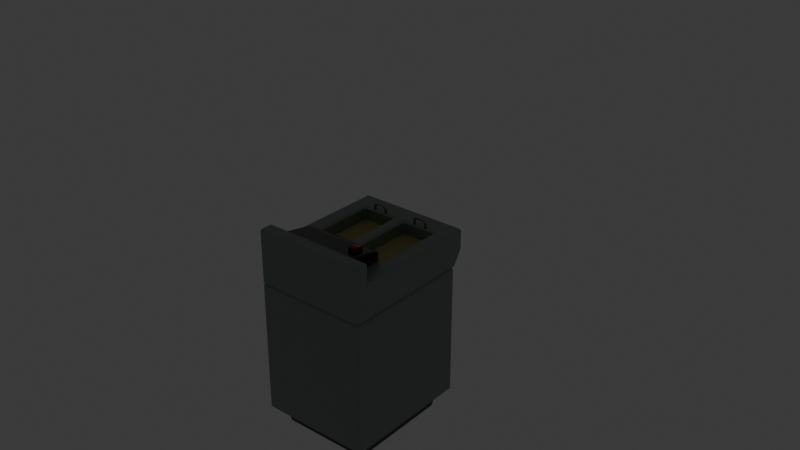 # Source: fryer.blend  (saved by Blender 4.1.24; exported with 4.5.12 LTS)
import bpy
from mathutils import Matrix  # noqa: F401  (used for matrix-valued properties, if any)

bpy.ops.wm.read_factory_settings(use_empty=True)
scene = bpy.context.scene
scene.name = 'Scene'

# ---- collections
col_collection = bpy.data.collections.new('Collection'); scene.collection.children.link(col_collection)
col_switch = bpy.data.collections.new('Switch'); col_collection.children.link(col_switch)
col_fryer = bpy.data.collections.new('fryer'); col_collection.children.link(col_fryer)

# ---- materials (node trees are filled in below, after node groups)
mat_material_003 = bpy.data.materials.new('Material.003')
mat_material_003.use_transparent_shadow = False
mat_material_002 = bpy.data.materials.new('Material.002')
mat_material_002.use_transparent_shadow = False
mat_material_001 = bpy.data.materials.new('Material.001')
mat_material_001.surface_render_method = 'BLENDED'
mat_material_001.blend_method = 'BLEND'
mat_material_001.use_transparent_shadow = False
mat_material_007 = bpy.data.materials.new('Material.007')
mat_material_007.use_transparent_shadow = False
mat_material_006 = bpy.data.materials.new('Material.006')
mat_material_006.use_transparent_shadow = False
mat_material = bpy.data.materials.new('Material')
mat_material.alpha_threshold = 0.0
mat_material.use_transparent_shadow = False
mat_material.roughness = 0.5
mat_material.line_color = (0.0, 0.0, 0.0, 1.0)
mat_material_005 = bpy.data.materials.new('Material.005')
mat_material_005.surface_render_method = 'BLENDED'
mat_material_005.blend_method = 'BLEND'
mat_material_005.use_transparent_shadow = False
mat_material_004 = bpy.data.materials.new('Material.004')
mat_material_004.use_transparent_shadow = False

# ---- material node trees
mat_material_003.use_nodes = True; mat_material_003.node_tree.nodes.clear()
_N = mat_material_003.node_tree.nodes; _L = mat_material_003.node_tree.links
n0 = _N.new('ShaderNodeBsdfPrincipled'); n0.name = 'Principled BSDF'; n0.location = (10, 300)
n1 = _N.new('ShaderNodeOutputMaterial'); n1.name = 'Material Output'; n1.location = (300, 300)
_L.new(n0.outputs[0], n1.inputs[0])
n1.is_active_output = True
mat_material_002.use_nodes = True; mat_material_002.node_tree.nodes.clear()
_N = mat_material_002.node_tree.nodes; _L = mat_material_002.node_tree.links
n0 = _N.new('ShaderNodeBsdfPrincipled'); n0.name = 'Principled BSDF'; n0.location = (10, 300)
n0.inputs[0].default_value = (0.00788, 0.00788, 0.00788, 1.0)
n1 = _N.new('ShaderNodeOutputMaterial'); n1.name = 'Material Output'; n1.location = (300, 300)
_L.new(n0.outputs[0], n1.inputs[0])
n1.is_active_output = True
mat_material_001.use_nodes = True; mat_material_001.node_tree.nodes.clear()
_N = mat_material_001.node_tree.nodes; _L = mat_material_001.node_tree.links
n0 = _N.new('ShaderNodeBsdfPrincipled'); n0.name = 'Principled BSDF'; n0.location = (10, 300)
n0.inputs[0].default_value = (0.8001, 0.001575, 0.003098, 1.0)
n0.inputs[2].default_value = 0.8543
n1 = _N.new('ShaderNodeOutputMaterial'); n1.name = 'Material Output'; n1.location = (300, 300)
_L.new(n0.outputs[0], n1.inputs[0])
n1.is_active_output = True
mat_material_007.use_nodes = True; mat_material_007.node_tree.nodes.clear()
_N = mat_material_007.node_tree.nodes; _L = mat_material_007.node_tree.links
n0 = _N.new('ShaderNodeBsdfPrincipled'); n0.name = 'Principled BSDF'; n0.location = (10, 300)
n0.inputs[0].default_value = (0.0331, 0.0331, 0.0331, 1.0)
n1 = _N.new('ShaderNodeOutputMaterial'); n1.name = 'Material Output'; n1.location = (300, 300)
_L.new(n0.outputs[0], n1.inputs[0])
n1.is_active_output = True
mat_material_006.use_nodes = True; mat_material_006.node_tree.nodes.clear()
_N = mat_material_006.node_tree.nodes; _L = mat_material_006.node_tree.links
n0 = _N.new('ShaderNodeBsdfPrincipled'); n0.name = 'Principled BSDF'; n0.location = (10, 300)
n0.inputs[0].default_value = (0.05087, 0.05087, 0.05087, 1.0)
n0.inputs[1].default_value = 0.5276
n0.inputs[2].default_value = 0.2402
n1 = _N.new('ShaderNodeOutputMaterial'); n1.name = 'Material Output'; n1.location = (300, 300)
_L.new(n0.outputs[0], n1.inputs[0])
n1.is_active_output = True
mat_material.use_nodes = True; mat_material.node_tree.nodes.clear()
_N = mat_material.node_tree.nodes; _L = mat_material.node_tree.links
n0 = _N.new('ShaderNodeOutputMaterial'); n0.name = 'Material Output'; n0.location = (300, 300)
n1 = _N.new('ShaderNodeBsdfPrincipled'); n1.name = 'Principled BSDF'; n1.location = (10, 300)
n1.inputs[0].default_value = (0.2622, 0.3231, 0.2789, 1.0)
n1.inputs[1].default_value = 0.378
n1.inputs[2].default_value = 0.3976
n1.inputs[3].default_value = 1.45
_L.new(n1.outputs[0], n0.inputs[0])
n0.is_active_output = True
mat_material_005.use_nodes = True; mat_material_005.node_tree.nodes.clear()
_N = mat_material_005.node_tree.nodes; _L = mat_material_005.node_tree.links
n0 = _N.new('ShaderNodeBsdfPrincipled'); n0.name = 'Principled BSDF'; n0.location = (10, 300)
n0.inputs[0].default_value = (0.8006, 0.7021, 0.2763, 1.0)
n0.inputs[4].default_value = 0.5039
n0.inputs[8].default_value = 0.07874
n1 = _N.new('ShaderNodeOutputMaterial'); n1.name = 'Material Output'; n1.location = (300, 300)
_L.new(n0.outputs[0], n1.inputs[0])
n1.is_active_output = True
mat_material_004.use_nodes = True; mat_material_004.node_tree.nodes.clear()
_N = mat_material_004.node_tree.nodes; _L = mat_material_004.node_tree.links
n0 = _N.new('ShaderNodeBsdfPrincipled'); n0.name = 'Principled BSDF'; n0.location = (10, 300)
n0.inputs[0].default_value = (0.3185, 0.3185, 0.3185, 1.0)
n0.inputs[1].default_value = 0.8976
n0.inputs[2].default_value = 0.126
n1 = _N.new('ShaderNodeOutputMaterial'); n1.name = 'Material Output'; n1.location = (300, 300)
_L.new(n0.outputs[0], n1.inputs[0])
n1.is_active_output = True

# ---- world
world_world = bpy.data.worlds.new('World'); scene.world = world_world
world_world.use_nodes = True; world_world.node_tree.nodes.clear()
_N = world_world.node_tree.nodes; _L = world_world.node_tree.links
n0 = _N.new('ShaderNodeOutputWorld'); n0.name = 'World Output'; n0.location = (300, 300)
n1 = _N.new('ShaderNodeBackground'); n1.name = 'Background'; n1.location = (10, 300)
n1.inputs[0].default_value = (0.05088, 0.05088, 0.05088, 1.0)
_L.new(n1.outputs[0], n0.inputs[0])
n0.is_active_output = True
world_world.color = (0.05088, 0.05088, 0.05088)
world_world.use_sun_shadow = False
world_world.sun_shadow_jitter_overblur = 0.0

# ---- lights
light_point = bpy.data.lights.new('Point', 'POINT')
light_point.color = (1.0, 0.07857, 0.139)
light_point.transmission_factor = 0.0
light_point.energy = 0.5
light_point.shadow_maximum_resolution = 0.006
light_point.use_absolute_resolution = True

# ---- meshes
me_cube_006 = bpy.data.meshes.new('Cube.006')
me_cube_006.from_pydata([(-0.0175, -0.03, -0.01), (-0.01308, -0.02558, 0.01), (-0.0175, 0.03, -0.01), (-0.01308, 0.02558, 0.01), (0.0175, -0.03, -0.01), (0.01308, -0.02558, 0.01), (0.0175, 0.03, -0.01), (0.01308, 0.02558, 0.01), (-0.01308, -0.02558, 0.01), (-0.01308, 0.02558, 0.01), (0.01308, 0.02558, 0.01), (0.01308, -0.02558, 0.01), (-0.01308, -0.02558, -0.001636), (-0.01308, 0.02558, -0.001636), (0.01308, 0.02558, -0.001636), (0.01308, -0.02558, -0.001636), (-0.0175, -0.03, 0.008702), (-0.0162, -0.0287, 0.01), (-0.0162, 0.0287, 0.01), (-0.0175, 0.03, 0.008702), (0.0162, 0.0287, 0.01), (0.0175, 0.03, 0.008702), (0.0162, -0.0287, 0.01), (0.0175, -0.03, 0.008702)], [], [(5, 1, 17, 22), (3, 7, 20, 18), (7, 5, 22, 20), (0, 16, 19, 2), (2, 6, 4, 0), (1, 5, 11, 8), (2, 19, 21, 6), (6, 21, 23, 4), (1, 3, 18, 17), (10, 9, 13, 14), (7, 3, 9, 10), (5, 7, 10, 11), (3, 1, 8, 9), (14, 13, 12, 15), (11, 10, 14, 15), (9, 8, 12, 13), (8, 11, 15, 12), (17, 18, 19, 16), (18, 20, 21, 19), (20, 22, 23, 21), (22, 17, 16, 23), (4, 23, 16, 0)])
_uv = me_cube_006.uv_layers.new(name='UVMap')
_uv.uv.foreach_set('vector', [0.6566, 0.7316, 0.8434, 0.7316, 0.8657, 0.7446, 0.6343, 0.7446, 0.8434, 0.5184, 0.6566, 0.5184, 0.6343, 0.5054, 0.8657, 0.5054, 0.6566, 0.5184, 0.6566, 0.7316, 0.6343, 0.7446, 0.6343, 0.5054, 0.375, 0.0, 0.6088, 0.0, 0.6088, 0.25, 0.375, 0.25, 0.125, 0.5, 0.375, 0.5, 0.375, 0.75, 0.125, 0.75, 0.8434, 0.7316, 0.6566, 0.7316, 0.6566, 0.7316, 0.8434, 0.7316, 0.375, 0.25, 0.6088, 0.25, 0.6088, 0.5, 0.375, 0.5, 0.375, 0.5, 0.6088, 0.5, 0.6088, 0.75, 0.375, 0.75, 0.8434, 0.7316, 0.8434, 0.5184, 0.8657, 0.5054, 0.8657, 0.7446, 0.6566, 0.5184, 0.8434, 0.5184, 0.8434, 0.5184, 0.6566, 0.5184, 0.6566, 0.5184, 0.8434, 0.5184, 0.8434, 0.5184, 0.6566, 0.5184, 0.6566, 0.7316, 0.6566, 0.5184, 0.6566, 0.5184, 0.6566, 0.7316, 0.8434, 0.5184, 0.8434, 0.7316, 0.8434, 0.7316, 0.8434, 0.5184, 0.6566, 0.5184, 0.8434, 0.5184, 0.8434, 0.7316, 0.6566, 0.7316, 0.6566, 0.7316, 0.6566, 0.5184, 0.6566, 0.5184, 0.6566, 0.7316, 0.8434, 0.5184, 0.8434, 0.7316, 0.8434, 0.7316, 0.8434, 0.5184, 0.8434, 0.7316, 0.6566, 0.7316, 0.6566, 0.7316, 0.8434, 0.7316, 0.625, 0.005408, 0.625, 0.2446, 0.6088, 0.25, 0.6088, 0.0, 0.625, 0.2593, 0.625, 0.4907, 0.6088, 0.5, 0.6088, 0.25, 0.6343, 0.5054, 0.6343, 0.7446, 0.6088, 0.75, 0.6088, 0.5, 0.625, 0.7593, 0.625, 0.9907, 0.6088, 1.0, 0.6088, 0.75, 0.375, 0.75, 0.6088, 0.75, 0.6088, 1.0, 0.375, 1.0])
me_cube_006.materials.append(mat_material_002)
me_cube_006.update()
me_cube_005 = bpy.data.meshes.new('Cube.005')
me_cube_005.from_pydata([(-0.0125, -0.02825, -0.002558), (-0.0125, -0.02125, 0.01391), (-0.0125, 0.01778, -0.0221), (-0.0125, 0.02477, -0.005628), (0.0125, -0.02825, -0.002558), (0.0125, -0.02125, 0.01391), (0.0125, 0.01778, -0.0221), (0.0125, 0.02477, -0.005628), (-0.0125, -0.005235, -0.01233), (-0.0125, 0.0004365, 0.001028), (0.0125, -0.005235, -0.01233), (0.0125, 0.0004365, 0.001028)], [], [(8, 9, 3, 2), (2, 3, 7, 6), (10, 11, 5, 4), (4, 5, 1, 0), (8, 10, 4, 0), (11, 9, 1, 5), (7, 3, 9, 11), (2, 6, 10, 8), (6, 7, 11, 10), (0, 1, 9, 8)])
_uv = me_cube_005.uv_layers.new(name='UVMap')
_uv.uv.foreach_set('vector', [0.375, 0.125, 0.625, 0.125, 0.625, 0.25, 0.375, 0.25, 0.375, 0.25, 0.625, 0.25, 0.625, 0.5, 0.375, 0.5, 0.375, 0.625, 0.625, 0.625, 0.625, 0.75, 0.375, 0.75, 0.375, 0.75, 0.625, 0.75, 0.625, 1.0, 0.375, 1.0, 0.125, 0.625, 0.375, 0.625, 0.375, 0.75, 0.125, 0.75, 0.625, 0.625, 0.875, 0.625, 0.875, 0.75, 0.625, 0.75, 0.625, 0.5, 0.875, 0.5, 0.875, 0.625, 0.625, 0.625, 0.125, 0.5, 0.375, 0.5, 0.375, 0.625, 0.125, 0.625, 0.375, 0.5, 0.625, 0.5, 0.625, 0.625, 0.375, 0.625, 0.375, 0.0, 0.625, 0.0, 0.625, 0.125, 0.375, 0.125])
me_cube_005.materials.append(mat_material_001)
me_cube_005.update()
me_cube_002 = bpy.data.meshes.new('Cube.002')
me_cube_002.from_pydata([(-0.2352, -0.2745, -0.06977), (-0.2651, -0.3036, 0.06977), (-0.2352, 0.2745, -0.06977), (-0.2651, 0.3036, 0.06977), (0.2352, -0.2745, -0.06977), (0.2651, -0.3036, 0.06977), (0.2352, 0.2745, -0.06977), (0.2651, 0.3036, 0.06977)], [], [(0, 1, 3, 2), (2, 3, 7, 6), (6, 7, 5, 4), (4, 5, 1, 0), (2, 6, 4, 0), (7, 3, 1, 5)])
_uv = me_cube_002.uv_layers.new(name='UVMap')
_uv.uv.foreach_set('vector', [0.375, 0.0, 0.625, 0.0, 0.625, 0.25, 0.375, 0.25, 0.375, 0.25, 0.625, 0.25, 0.625, 0.5, 0.375, 0.5, 0.375, 0.5, 0.625, 0.5, 0.625, 0.75, 0.375, 0.75, 0.375, 0.75, 0.625, 0.75, 0.625, 1.0, 0.375, 1.0, 0.125, 0.5, 0.375, 0.5, 0.375, 0.75, 0.125, 0.75, 0.625, 0.5, 0.875, 0.5, 0.875, 0.75, 0.625, 0.75])
me_cube_002.materials.append(mat_material_007)
me_cube_002.update()
me_cube_004 = bpy.data.meshes.new('Cube.004')
me_cube_004.from_pydata([(-0.1985, -0.09094, 0.06222), (-0.1985, 0.09094, -0.0285), (0.1985, -0.09094, 0.06222), (0.1985, 0.09094, -0.0285), (-0.1985, 0.01584, -0.0285), (-0.1985, 0.01584, 0.04122), (0.1985, 0.01584, -0.0285), (0.1985, 0.01584, 0.04122), (-0.1985, -0.09094, 0.04446), (-0.1985, 0.09094, 0.01074), (0.1985, 0.09094, 0.01074), (0.1985, -0.09094, 0.04446), (0.1985, 0.01584, 0.01074), (-0.1985, 0.01584, 0.01074), (-0.1985, 0.01527, -0.02806), (-0.1985, -0.06724, 0.02935), (-0.1985, -0.002715, -0.01476), (-0.1985, -0.02471, 0.0008267), (-0.1985, -0.04737, 0.01632), (0.1985, -0.06724, 0.02935), (0.1985, 0.01527, -0.02806), (0.1985, -0.04737, 0.01632), (0.1985, -0.02471, 0.0008267), (0.1985, -0.002715, -0.01476), (-0.1985, 0.04177, 0.03683), (-0.1985, 0.09094, 0.01098), (-0.1985, 0.06635, 0.03032), (-0.1985, 0.08435, 0.02086), (0.1985, 0.09094, 0.01098), (0.1985, 0.04177, 0.03683), (0.1985, 0.08435, 0.02086), (0.1985, 0.06635, 0.03032)], [], [(10, 28, 30, 31, 29, 7, 12), (13, 5, 24, 26, 27, 25, 9), (12, 7, 2, 11), (11, 2, 0, 8), (19, 11, 8, 15), (7, 5, 0, 2), (9, 25, 28, 10), (1, 3, 6, 4), (8, 0, 5, 13), (4, 6, 20, 14), (3, 10, 12, 6), (6, 12, 11, 19, 21, 22, 23, 20), (1, 9, 10, 3), (4, 13, 9, 1), (14, 20, 23, 16), (16, 23, 22, 17), (17, 22, 21, 18), (18, 21, 19, 15), (14, 16, 17, 18, 15, 8, 13, 4), (24, 29, 31, 26), (26, 31, 30, 27), (27, 30, 28, 25), (29, 24, 5, 7)])
_uv = me_cube_004.uv_layers.new(name='UVMap')
_uv.uv.foreach_set('vector', [0.5471, 0.5, 0.5482, 0.5, 0.5895, 0.5091, 0.6175, 0.5338, 0.625, 0.5676, 0.625, 0.6032, 0.5471, 0.6032, 0.5471, 0.1468, 0.625, 0.1468, 0.625, 0.1824, 0.6175, 0.2162, 0.5895, 0.2409, 0.5482, 0.25, 0.5471, 0.25, 0.5471, 0.6032, 0.625, 0.6032, 0.625, 0.75, 0.5471, 0.75, 0.5471, 0.75, 0.625, 0.75, 0.625, 1.0, 0.5471, 1.0, 0.4872, 0.75, 0.5471, 0.75, 0.5471, 1.0, 0.4872, 1.0, 0.625, 0.6032, 0.875, 0.6032, 0.875, 0.75, 0.625, 0.75, 0.5471, 0.25, 0.5482, 0.25, 0.5482, 0.5, 0.5471, 0.5, 0.125, 0.5, 0.375, 0.5, 0.375, 0.6032, 0.125, 0.6032, 0.5471, 0.0, 0.625, 0.0, 0.625, 0.1468, 0.5471, 0.1468, 0.125, 0.6032, 0.375, 0.6032, 0.375, 0.6054, 0.125, 0.6054, 0.375, 0.5, 0.5471, 0.5, 0.5471, 0.6032, 0.375, 0.6032, 0.375, 0.6032, 0.5471, 0.6032, 0.5471, 0.75, 0.4872, 0.75, 0.4339, 0.7517, 0.3681, 0.7565, 0.3731, 0.6736, 0.375, 0.6054, 0.375, 0.25, 0.5471, 0.25, 0.5471, 0.5, 0.375, 0.5, 0.375, 0.1468, 0.5471, 0.1468, 0.5471, 0.25, 0.375, 0.25, 0.125, 0.6054, 0.375, 0.6054, 0.375, 0.6717, 0.125, 0.6717, 0.125, 0.6717, 0.375, 0.6717, 0.375, 0.75, 0.125, 0.75, 0.375, 1.0, 0.375, 0.75, 0.4357, 0.75, 0.4357, 1.0, 0.4357, 1.0, 0.4357, 0.75, 0.4872, 0.75, 0.4872, 1.0, 0.375, 0.1446, 0.3731, 0.07637, 0.3681, -0.006479, 0.4339, -0.001689, 0.4872, 0.0, 0.5471, 0.0, 0.5471, 0.1468, 0.375, 0.1468, 0.875, 0.5676, 0.625, 0.5676, 0.625, 0.5, 0.875, 0.5, 0.625, 0.25, 0.625, 0.5, 0.5915, 0.5, 0.5915, 0.25, 0.5915, 0.25, 0.5915, 0.5, 0.5482, 0.5, 0.5482, 0.25, 0.625, 0.5676, 0.875, 0.5676, 0.875, 0.6032, 0.625, 0.6032])
me_cube_004.materials.append(mat_material_006)
me_cube_004.update()
me_cube = bpy.data.meshes.new('Cube')
me_cube.from_pydata([(0.2998, 0.35, 0.31), (0.2998, 0.35, -0.4), (0.2998, -0.35, 0.31), (0.2998, -0.35, -0.4), (-0.2998, 0.35, 0.31), (-0.2998, 0.35, -0.4), (-0.2998, -0.35, 0.31), (-0.2998, -0.35, -0.4)], [], [(0, 4, 6, 2), (3, 2, 6, 7), (7, 6, 4, 5), (5, 1, 3, 7), (1, 0, 2, 3), (5, 4, 0, 1)])
_uv = me_cube.uv_layers.new(name='UVMap')
_uv.uv.foreach_set('vector', [0.625, 0.5, 0.875, 0.5, 0.875, 0.75, 0.625, 0.75, 0.375, 0.75, 0.625, 0.75, 0.625, 1.0, 0.375, 1.0, 0.375, 0.0, 0.625, 0.0, 0.625, 0.25, 0.375, 0.25, 0.125, 0.5, 0.375, 0.5, 0.375, 0.75, 0.125, 0.75, 0.375, 0.5, 0.625, 0.5, 0.625, 0.75, 0.375, 0.75, 0.375, 0.25, 0.625, 0.25, 0.625, 0.5, 0.375, 0.5])
me_cube.materials.append(mat_material)
me_cube.use_mirror_vertex_groups = False
me_cube.update()
me_cube_001 = bpy.data.meshes.new('Cube.001')
me_cube_001.from_pydata([(0.2998, 0.35, -0.14), (0.2163, 0.2903, 0.05), (0.2998, -0.35, -0.14), (0.2998, -0.35, 0.05), (0.2998, -0.2719, -0.14), (0.2163, -0.06941, 0.05), (0.2998, -0.35, 0.15), (0.2998, -0.2719, 0.15), (0.2998, 0.4068, 0.05), (0.2998, 0.4068, -0.05), (0.2998, 0.35, 0.05), (0.2998, -0.2719, 0.05), (0.0, 0.35, 0.05), (0.0, -0.35, -0.14), (0.0, -0.35, 0.05), (0.0, 0.35, -0.14), (0.0, -0.2719, 0.05), (0.0, -0.2719, -0.14), (0.0, -0.35, 0.15), (0.0, -0.2719, 0.15), (0.0, 0.4068, 0.05), (0.0, 0.4068, -0.05), (0.03, 0.2903, 0.05), (0.03, -0.06941, 0.05), (0.2463, -0.09941, 0.05), (0.2463, 0.3203, 0.05), (0.0, 0.3203, 0.05), (0.0, -0.09941, 0.05), (0.2163, -0.06941, -0.1), (0.2163, 0.2903, -0.1), (0.03, 0.2903, -0.1), (0.03, -0.06941, -0.1)], [], [(11, 3, 2, 4), (10, 11, 4, 0), (23, 5, 28, 31), (19, 18, 6, 7), (16, 19, 7, 11), (11, 7, 6, 3), (20, 8, 9, 21), (15, 21, 9, 0), (0, 9, 8, 10), (26, 25, 10, 12), (25, 24, 11, 10), (24, 27, 16, 11), (0, 4, 17, 15), (10, 8, 20, 12), (3, 6, 18, 14), (3, 14, 13, 2), (4, 2, 13, 17), (1, 5, 24, 25), (22, 1, 25, 26), (5, 23, 27, 24), (23, 22, 26, 27), (30, 31, 28, 29), (5, 1, 29, 28), (22, 23, 31, 30), (1, 22, 30, 29)])
_uv = me_cube_001.uv_layers.new(name='UVMap')
_uv.uv.foreach_set('vector', [0.375, 0.7221, 0.375, 0.75, 0.625, 0.75, 0.625, 0.7221, 0.375, 0.5, 0.375, 0.7221, 0.625, 0.7221, 0.625, 0.5, 0.2625, 0.6883, 0.3402, 0.6883, 0.3402, 0.6883, 0.2625, 0.6883, 0.25, 0.7221, 0.25, 0.75, 0.375, 0.75, 0.375, 0.7221, 0.25, 0.7221, 0.25, 0.7221, 0.375, 0.7221, 0.375, 0.7221, 0.375, 0.7221, 0.375, 0.7221, 0.375, 0.75, 0.375, 0.75, 0.375, 0.375, 0.375, 0.5, 0.625, 0.5, 0.625, 0.375, 0.75, 0.5, 0.75, 0.5, 0.625, 0.5, 0.625, 0.5, 0.625, 0.5, 0.625, 0.5, 0.375, 0.5, 0.375, 0.5, 0.25, 0.5191, 0.3527, 0.5191, 0.375, 0.5, 0.25, 0.5, 0.3527, 0.5191, 0.3527, 0.703, 0.375, 0.7221, 0.375, 0.5, 0.3527, 0.703, 0.25, 0.703, 0.25, 0.7221, 0.375, 0.7221, 0.625, 0.5, 0.625, 0.7221, 0.75, 0.7221, 0.75, 0.5, 0.375, 0.5, 0.375, 0.5, 0.25, 0.5, 0.25, 0.5, 0.375, 0.75, 0.375, 0.75, 0.375, 0.875, 0.375, 0.875, 0.375, 0.75, 0.375, 0.875, 0.625, 0.875, 0.625, 0.75, 0.625, 0.7221, 0.625, 0.75, 0.75, 0.75, 0.75, 0.7221, 0.3402, 0.5339, 0.3402, 0.6883, 0.3527, 0.703, 0.3527, 0.5191, 0.2625, 0.5339, 0.3402, 0.5339, 0.3527, 0.5191, 0.25, 0.5191, 0.3402, 0.6883, 0.2625, 0.6883, 0.25, 0.703, 0.3527, 0.703, 0.2625, 0.6883, 0.2625, 0.5339, 0.25, 0.5191, 0.25, 0.703, 0.2625, 0.5339, 0.2625, 0.6883, 0.3402, 0.6883, 0.3402, 0.5339, 0.3402, 0.6883, 0.3402, 0.5339, 0.3402, 0.5339, 0.3402, 0.6883, 0.2625, 0.5339, 0.2625, 0.6883, 0.2625, 0.6883, 0.2625, 0.5339, 0.3402, 0.5339, 0.2625, 0.5339, 0.2625, 0.5339, 0.3402, 0.5339])
me_cube_001.materials.append(mat_material)
me_cube_001.use_mirror_vertex_groups = False
me_cube_001.update()
me_cube_017 = bpy.data.meshes.new('Cube.017')
me_cube_017.from_pydata([(-0.0937, -0.1797, -0.04063), (-0.0937, -0.1797, 0.04063), (-0.0937, 0.1797, -0.04063), (-0.0937, 0.1797, 0.04063), (0.0937, -0.1797, -0.04063), (0.0937, -0.1797, 0.04063), (0.0937, 0.1797, -0.04063), (0.0937, 0.1797, 0.04063)], [], [(0, 1, 3, 2), (2, 3, 7, 6), (6, 7, 5, 4), (4, 5, 1, 0), (2, 6, 4, 0), (7, 3, 1, 5)])
_uv = me_cube_017.uv_layers.new(name='UVMap')
_uv.uv.foreach_set('vector', [0.375, 0.0, 0.625, 0.0, 0.625, 0.25, 0.375, 0.25, 0.375, 0.25, 0.625, 0.25, 0.625, 0.5, 0.375, 0.5, 0.375, 0.5, 0.625, 0.5, 0.625, 0.75, 0.375, 0.75, 0.375, 0.75, 0.625, 0.75, 0.625, 1.0, 0.375, 1.0, 0.125, 0.5, 0.375, 0.5, 0.375, 0.75, 0.125, 0.75, 0.625, 0.5, 0.875, 0.5, 0.875, 0.75, 0.625, 0.75])
me_cube_017.materials.append(mat_material_005)
me_cube_017.update()
me_cube_018 = bpy.data.meshes.new('Cube.018')
me_cube_018.from_pydata([(-0.0937, -0.1797, -0.04063), (-0.0937, -0.1797, 0.04063), (-0.0937, 0.1797, -0.04063), (-0.0937, 0.1797, 0.04063), (0.0937, -0.1797, -0.04063), (0.0937, -0.1797, 0.04063), (0.0937, 0.1797, -0.04063), (0.0937, 0.1797, 0.04063)], [], [(0, 1, 3, 2), (2, 3, 7, 6), (6, 7, 5, 4), (4, 5, 1, 0), (2, 6, 4, 0), (7, 3, 1, 5)])
_uv = me_cube_018.uv_layers.new(name='UVMap')
_uv.uv.foreach_set('vector', [0.375, 0.0, 0.625, 0.0, 0.625, 0.25, 0.375, 0.25, 0.375, 0.25, 0.625, 0.25, 0.625, 0.5, 0.375, 0.5, 0.375, 0.5, 0.625, 0.5, 0.625, 0.75, 0.375, 0.75, 0.375, 0.75, 0.625, 0.75, 0.625, 1.0, 0.375, 1.0, 0.125, 0.5, 0.375, 0.5, 0.375, 0.75, 0.125, 0.75, 0.625, 0.5, 0.875, 0.5, 0.875, 0.75, 0.625, 0.75])
me_cube_018.materials.append(mat_material_005)
me_cube_018.update()

# ---- curves / text
txt_text_001 = bpy.data.curves.new('Text.001', 'FONT')
txt_text_001.dimensions = '2D'
txt_text_001.body = 'ON'
txt_text = bpy.data.curves.new('Text', 'FONT')
txt_text.dimensions = '2D'
txt_text.body = 'OFF'
txt_text.materials.append(mat_material_003)
cu_cube_019 = bpy.data.curves.new('Cube.019', 'CURVE')
cu_cube_019.dimensions = '3D'
_sp = cu_cube_019.splines.new('POLY'); _sp.points.add(5)
_sp.points.foreach_set('co', [-0.03343, 0.0, -0.02919, 0.0, -0.03343, 0.0, -0.01012, 0.0, -0.03153, 0.0, 0.001733, 0.0, -0.02635, 0.0, 0.01041, 0.0, -0.01926, 0.0, 0.01358, 0.0, 6.202e-05, 0.0, 0.01358, 0.0])
_sp.points.foreach_set('radius', [0.8864, 0.8864, 0.8864, 0.8864, 0.8864, 0.8864])
_sp.order_v = 0
_sp.resolution_v = 0
_sp.use_endpoint_u = True
_sp.use_smooth = False
_sp = cu_cube_019.splines.new('POLY'); _sp.points.add(5)
_sp.points.foreach_set('co', [0.0334, 0.0, -0.02919, 0.0, 0.0334, 0.0, -0.01012, 0.0, 0.0315, 0.0, 0.001733, 0.0, 0.02632, 0.0, 0.01041, 0.0, 0.01924, 0.0, 0.01358, 0.0, 7.017e-05, 0.0, 0.01358, 0.0])
_sp.points.foreach_set('radius', [0.8864, 0.8864, 0.8864, 0.8864, 0.8864, 0.8864])
_sp.order_v = 0
_sp.resolution_v = 0
_sp.use_endpoint_u = True
_sp.use_smooth = False
cu_cube_019.materials.append(mat_material_004)
cu_cube_019.bevel_depth = 0.007
cu_cube_019.fill_mode = 'FULL'
cu_cube_020 = bpy.data.curves.new('Cube.020', 'CURVE')
cu_cube_020.dimensions = '3D'
_sp = cu_cube_020.splines.new('POLY'); _sp.points.add(5)
_sp.points.foreach_set('co', [-0.03343, 0.0, -0.02919, 0.0, -0.03343, 0.0, -0.01012, 0.0, -0.03153, 0.0, 0.001733, 0.0, -0.02635, 0.0, 0.01041, 0.0, -0.01926, 0.0, 0.01358, 0.0, 6.202e-05, 0.0, 0.01358, 0.0])
_sp.points.foreach_set('radius', [0.8864, 0.8864, 0.8864, 0.8864, 0.8864, 0.8864])
_sp.order_v = 0
_sp.resolution_v = 0
_sp.use_endpoint_u = True
_sp.use_smooth = False
_sp = cu_cube_020.splines.new('POLY'); _sp.points.add(5)
_sp.points.foreach_set('co', [0.0334, 0.0, -0.02919, 0.0, 0.0334, 0.0, -0.01012, 0.0, 0.0315, 0.0, 0.001733, 0.0, 0.02632, 0.0, 0.01041, 0.0, 0.01924, 0.0, 0.01358, 0.0, 7.017e-05, 0.0, 0.01358, 0.0])
_sp.points.foreach_set('radius', [0.8864, 0.8864, 0.8864, 0.8864, 0.8864, 0.8864])
_sp.order_v = 0
_sp.resolution_v = 0
_sp.use_endpoint_u = True
_sp.use_smooth = False
cu_cube_020.materials.append(mat_material_004)
cu_cube_020.bevel_depth = 0.007
cu_cube_020.fill_mode = 'FULL'

# ---- objects
ob_point = bpy.data.objects.new('Point', light_point)
ob_off = bpy.data.objects.new('Off', txt_text_001)
ob_on = bpy.data.objects.new('On', txt_text)
ob_switch_bottom = bpy.data.objects.new('switch-bottom', me_cube_006)
ob_switch_top = bpy.data.objects.new('switch-top', me_cube_005)
ob_bottom_convcol = bpy.data.objects.new('bottom-convcol', me_cube_002)
ob_backpanel_col = bpy.data.objects.new('backpanel-col', me_cube_004)
ob_middle_convcol = bpy.data.objects.new('middle-convcol', me_cube)
ob_top_col = bpy.data.objects.new('top-col', me_cube_001)
ob_oil1 = bpy.data.objects.new('oil1', me_cube_017)
ob_oil2 = bpy.data.objects.new('oil2', me_cube_018)
ob_hook1_col = bpy.data.objects.new('hook1-col', cu_cube_019)
ob_hook2_col = bpy.data.objects.new('hook2-col', cu_cube_020)

# ---- transforms, parenting, visibility, modifiers, constraints
ob_point.location = (0.1462, -0.196, 1.096)
ob_off.parent = ob_switch_top
ob_off.matrix_parent_inverse = Matrix(((1.0, -0.0, -0.0, -0.1463), (-0.0, 1.0, 0.0, 0.181), (-0.0, -0.0, 1.0, -1.091), (-0.0, 0.0, -0.0, 1.0)))
ob_off.location = (0.1573, -0.1889, 1.098)
ob_off.rotation_euler = (0.5337, -7.838e-08, -3.142)
ob_off.scale = (0.01345, 0.01345, 0.5)
_m = ob_off.modifiers.new('Solidify', 'SOLIDIFY')
ob_on.parent = ob_switch_top
ob_on.matrix_parent_inverse = Matrix(((1.0, -0.0, -0.0, -0.1463), (-0.0, 1.0, 0.0, 0.181), (-0.0, -0.0, 1.0, -1.091), (-0.0, 0.0, -0.0, 1.0)))
ob_on.location = (0.1584, -0.1625, 1.088)
ob_on.rotation_euler = (0.2648, -3.986e-08, -3.142)
ob_on.scale = (0.01345, 0.01345, 0.5)
_m = ob_on.modifiers.new('Solidify', 'SOLIDIFY')
ob_switch_bottom.location = (0.1463, -0.1833, 1.079)
ob_switch_bottom.rotation_euler = (-0.1838, -0.0, 0.0)
ob_switch_top.location = (0.1463, -0.181, 1.091)
_m = ob_switch_top.modifiers.new('Bevel', 'BEVEL')
_m.width = 0.001
_m.width_pct = 0.001
ob_bottom_convcol.location = (0.0008182, 0.0, 0.07165)
_m = ob_bottom_convcol.modifiers.new('Bevel', 'BEVEL')
_m.width = 0.01
_m.width_pct = 0.01
ob_backpanel_col.location = (0.0, -0.1817, 1.026)
ob_middle_convcol.location = (4.325e-05, 0.0, 0.4991)
ob_middle_convcol.lock_rotations_4d = False
ob_middle_convcol.empty_display_type = 'ARROWS'
ob_middle_convcol.lineart.crease_threshold = 0.0
_m = ob_middle_convcol.modifiers.new('Bevel', 'BEVEL')
_m.width = 0.01
_m.width_pct = 0.01
ob_top_col.location = (4.325e-05, 0.0, 0.9479)
ob_top_col.lock_rotations_4d = False
ob_top_col.empty_display_type = 'ARROWS'
ob_top_col.lineart.crease_threshold = 0.0
_m = ob_top_col.modifiers.new('Mirror', 'MIRROR')
_m = ob_top_col.modifiers.new('Bevel', 'BEVEL')
_m.width = 0.01
_m.width_pct = 0.01
ob_oil1.location = (0.1232, 0.1101, 0.8889)
ob_oil2.location = (-0.1211, 0.1101, 0.8889)
ob_hook1_col.location = (0.1244, 0.3011, 1.019)
ob_hook2_col.location = (-0.1249, 0.3011, 1.019)

# ---- collection membership
scene.collection.objects.link(ob_point)
col_switch.objects.link(ob_off)
col_switch.objects.link(ob_on)
col_switch.objects.link(ob_switch_bottom)
col_switch.objects.link(ob_switch_top)
col_fryer.objects.link(ob_bottom_convcol)
col_fryer.objects.link(ob_backpanel_col)
col_fryer.objects.link(ob_middle_convcol)
col_fryer.objects.link(ob_top_col)
col_fryer.objects.link(ob_oil1)
col_fryer.objects.link(ob_oil2)
col_fryer.objects.link(ob_hook1_col)
col_fryer.objects.link(ob_hook2_col)

# ---- scene / render settings (as saved in the file)
scene.frame_start = 1; scene.frame_end = 250; scene.frame_set(1)
scene.render.engine = 'BLENDER_EEVEE_NEXT'
scene.cycles.sampling_pattern = 'TABULATED_SOBOL'
scene.eevee.ray_tracing_options.trace_max_roughness = 0.0
bpy.context.view_layer.update()

# ---- added for rendering (the .blend has no active camera): camera
cam_auto = bpy.data.cameras.new('AutoCamera')
cam_auto.lens = 50.0
cam_auto.sensor_width = 36.0
cam_auto.clip_end = 1000.0
ob_auto_camera = bpy.data.objects.new('AutoCamera', cam_auto)
scene.collection.objects.link(ob_auto_camera)
ob_auto_camera.location = (3.09346, -3.41131, 3.43526)
ob_auto_camera.rotation_euler = (1.09748, -7.21219e-08, 0.694738)
scene.camera = ob_auto_camera
bpy.context.view_layer.update()
